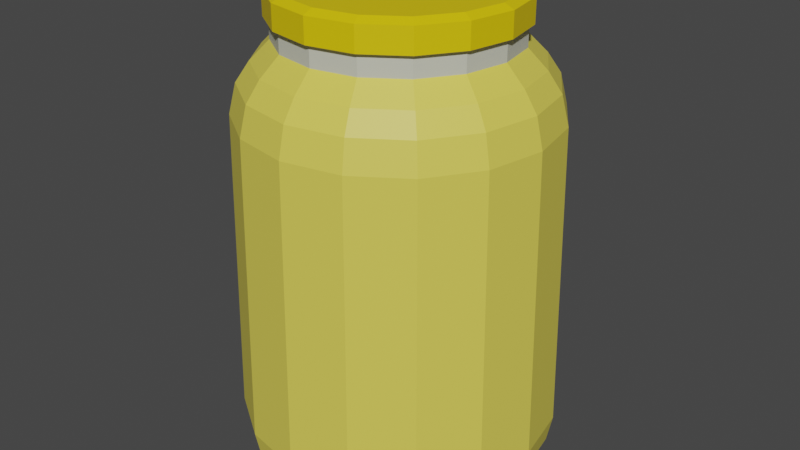 # Source: Peach.blend  (saved by Blender 2.90.8; exported with 4.5.12 LTS)
import bpy
from mathutils import Matrix  # noqa: F401  (used for matrix-valued properties, if any)

bpy.ops.wm.read_factory_settings(use_empty=True)
scene = bpy.context.scene
scene.name = 'Scene'

# ---- collections
col_collection = bpy.data.collections.new('Collection'); scene.collection.children.link(col_collection)

# ---- materials (node trees are filled in below, after node groups)
mat_juce = bpy.data.materials.new('Juce')
mat_cap = bpy.data.materials.new('Cap')
mat_pot = bpy.data.materials.new('Pot')

# ---- material node trees
mat_juce.use_nodes = True; mat_juce.node_tree.nodes.clear()
_N = mat_juce.node_tree.nodes; _L = mat_juce.node_tree.links
n0 = _N.new('ShaderNodeBsdfPrincipled'); n0.name = 'Principled BSDF'; n0.location = (10, 300)
n0.distribution = 'GGX'
n0.subsurface_method = 'BURLEY'
n0.inputs[0].default_value = (0.8, 0.6862, 0.09494, 1.0)
n0.inputs[3].default_value = 1.45
n0.inputs[27].default_value = (0.0, 0.0, 0.0, 1.0)
n0.inputs[28].default_value = 1.0
n1 = _N.new('ShaderNodeOutputMaterial'); n1.name = 'Material Output'; n1.location = (300, 300)
_L.new(n0.outputs[0], n1.inputs[0])
n1.is_active_output = True
mat_cap.use_nodes = True; mat_cap.node_tree.nodes.clear()
_N = mat_cap.node_tree.nodes; _L = mat_cap.node_tree.links
n0 = _N.new('ShaderNodeBsdfPrincipled'); n0.name = 'Principled BSDF'; n0.location = (10, 300)
n0.distribution = 'GGX'
n0.subsurface_method = 'BURLEY'
n0.inputs[0].default_value = (0.5846, 0.5936, 0.5007, 1.0)
n0.inputs[3].default_value = 1.45
n0.inputs[27].default_value = (0.0, 0.0, 0.0, 1.0)
n0.inputs[28].default_value = 1.0
n1 = _N.new('ShaderNodeOutputMaterial'); n1.name = 'Material Output'; n1.location = (300, 300)
_L.new(n0.outputs[0], n1.inputs[0])
n1.is_active_output = True
mat_pot.use_nodes = True; mat_pot.node_tree.nodes.clear()
_N = mat_pot.node_tree.nodes; _L = mat_pot.node_tree.links
n0 = _N.new('ShaderNodeBsdfPrincipled'); n0.name = 'Principled BSDF'; n0.location = (10, 300)
n0.distribution = 'GGX'
n0.subsurface_method = 'BURLEY'
n0.inputs[0].default_value = (0.8, 0.588, 0.0, 1.0)
n0.inputs[3].default_value = 1.45
n0.inputs[27].default_value = (0.0, 0.0, 0.0, 1.0)
n0.inputs[28].default_value = 1.0
n1 = _N.new('ShaderNodeOutputMaterial'); n1.name = 'Material Output'; n1.location = (300, 300)
_L.new(n0.outputs[0], n1.inputs[0])
n1.is_active_output = True

# ---- world
world_world = bpy.data.worlds.new('World'); scene.world = world_world
world_world.use_nodes = True; world_world.node_tree.nodes.clear()
_N = world_world.node_tree.nodes; _L = world_world.node_tree.links
n0 = _N.new('ShaderNodeOutputWorld'); n0.name = 'World Output'; n0.location = (300, 300)
n1 = _N.new('ShaderNodeBackground'); n1.name = 'Background'; n1.location = (10, 300)
n1.inputs[0].default_value = (0.05088, 0.05088, 0.05088, 1.0)
_L.new(n1.outputs[0], n0.inputs[0])
n0.is_active_output = True
world_world.color = (0.05088, 0.05088, 0.05088)
world_world.use_sun_shadow = False
world_world.sun_shadow_jitter_overblur = 0.0

# ---- meshes
me_cylinder_001 = bpy.data.meshes.new('Cylinder.001')
me_cylinder_001.from_pydata([(-3.347e-08, 0.721, 2.807), (0.2759, 0.6661, 2.807), (0.5098, 0.5098, 2.807), (0.6661, 0.2759, 2.807), (0.721, -4.939e-08, 2.807), (0.6661, -0.2759, 2.807), (0.5098, -0.5098, 2.807), (0.2759, -0.6661, 2.807), (8.848e-08, -0.721, 2.807), (-0.2759, -0.6661, 2.807), (-0.5098, -0.5098, 2.807), (-0.6661, -0.2759, 2.807), (-0.721, -2.722e-08, 2.807), (-0.6661, 0.2759, 2.807), (-0.5098, 0.5098, 2.807), (-0.2759, 0.6661, 2.807), (-4.657e-08, 0.8617, 0.003715), (-2.731e-10, 1.006, 0.2907), (-1.028e-08, 0.9719, 0.115), (0.3297, 0.7961, 0.003715), (0.3851, 0.9298, 0.2907), (0.3719, 0.8979, 0.115), (0.6093, 0.6093, 0.003715), (0.7116, 0.7116, 0.2907), (0.6872, 0.6872, 0.115), (0.7961, 0.3297, 0.003715), (0.9298, 0.3851, 0.2907), (0.8979, 0.3719, 0.115), (0.8617, -4.47e-08, 0.003715), (1.006, -4.405e-08, 0.2907), (0.9719, -4.402e-08, 0.115), (0.7961, -0.3297, 0.003715), (0.9298, -0.3851, 0.2907), (0.8979, -0.3719, 0.115), (0.6093, -0.6093, 0.003715), (0.7116, -0.7116, 0.2907), (0.6872, -0.6872, 0.115), (0.3297, -0.7961, 0.003715), (0.3851, -0.9298, 0.2907), (0.3719, -0.8979, 0.115), (1.08e-07, -0.8617, 0.003715), (1.517e-07, -1.006, 0.2907), (1.412e-07, -0.9719, 0.115), (-0.3297, -0.7961, 0.003715), (-0.3851, -0.9298, 0.2907), (-0.3719, -0.8979, 0.115), (-0.6093, -0.6093, 0.003715), (-0.7116, -0.7116, 0.2907), (-0.6872, -0.6872, 0.115), (-0.7961, -0.3297, 0.003715), (-0.9298, -0.3851, 0.2907), (-0.8979, -0.3719, 0.115), (-0.8617, -5.588e-09, 0.003715), (-1.006, 1.195e-08, 0.2907), (-0.9719, 8.195e-09, 0.115), (-0.7961, 0.3297, 0.003715), (-0.9298, 0.3851, 0.2907), (-0.8979, 0.3719, 0.115), (-0.6093, 0.6093, 0.003715), (-0.7116, 0.7116, 0.2907), (-0.6872, 0.6872, 0.115), (-0.3297, 0.7961, 0.003715), (-0.3851, 0.9298, 0.2907), (-0.3719, 0.8979, 0.115), (-0.2759, 0.6661, 2.677), (-0.3709, 0.8955, 2.245), (-0.3214, 0.7759, 2.557), (-0.3536, 0.8537, 2.432), (-0.5098, 0.5098, 2.677), (-0.6854, 0.6854, 2.245), (-0.5938, 0.5938, 2.557), (-0.6534, 0.6534, 2.432), (-0.6661, 0.2759, 2.677), (-0.8955, 0.3709, 2.245), (-0.7759, 0.3214, 2.557), (-0.8537, 0.3536, 2.432), (-0.721, -2.722e-08, 2.677), (-0.9693, 1.166e-08, 2.245), (-0.8398, -4.085e-09, 2.557), (-0.924, 8.055e-09, 2.432), (-0.6661, -0.2759, 2.677), (-0.8955, -0.3709, 2.245), (-0.7759, -0.3214, 2.557), (-0.8537, -0.3536, 2.432), (-0.5098, -0.5098, 2.677), (-0.6854, -0.6854, 2.245), (-0.5938, -0.5938, 2.557), (-0.6534, -0.6534, 2.432), (-0.2759, -0.6661, 2.677), (-0.3709, -0.8955, 2.245), (-0.3214, -0.7759, 2.557), (-0.3536, -0.8537, 2.432), (9.757e-08, -0.721, 2.677), (1.637e-07, -0.9693, 2.245), (1.372e-07, -0.8398, 2.557), (1.589e-07, -0.924, 2.432), (0.2759, -0.6661, 2.677), (0.3709, -0.8955, 2.245), (0.3214, -0.7759, 2.557), (0.3536, -0.8537, 2.432), (0.5098, -0.5098, 2.677), (0.6854, -0.6854, 2.245), (0.5938, -0.5938, 2.557), (0.6534, -0.6534, 2.432), (0.6661, -0.2759, 2.677), (0.8955, -0.3709, 2.245), (0.7759, -0.3214, 2.557), (0.8537, -0.3536, 2.432), (0.721, -4.939e-08, 2.677), (0.9693, -4.227e-08, 2.245), (0.8398, -4.335e-08, 2.557), (0.924, -4.181e-08, 2.432), (0.6661, 0.2759, 2.677), (0.8955, 0.3709, 2.245), (0.7759, 0.3214, 2.557), (0.8537, 0.3536, 2.432), (0.5098, 0.5098, 2.677), (0.6854, 0.6854, 2.245), (0.5938, 0.5938, 2.557), (0.6534, 0.6534, 2.432), (0.2759, 0.6661, 2.677), (0.3709, 0.8955, 2.245), (0.3214, 0.7759, 2.557), (0.3536, 0.8537, 2.432), (-2.438e-08, 0.721, 2.677), (1.731e-08, 0.9693, 2.245), (5.161e-09, 0.8398, 2.557), (1.827e-08, 0.924, 2.432), (-3.725e-08, 0.7523, 2.807), (0.2879, 0.695, 2.807), (0.532, 0.532, 2.807), (0.695, 0.2879, 2.807), (0.7523, -5.13e-08, 2.807), (0.695, -0.2879, 2.807), (0.532, -0.532, 2.807), (0.2879, -0.695, 2.807), (9e-08, -0.7523, 2.807), (-0.2879, -0.695, 2.807), (-0.532, -0.532, 2.807), (-0.695, -0.2879, 2.807), (-0.7523, -2.817e-08, 2.807), (-0.695, 0.2879, 2.807), (-0.532, 0.532, 2.807), (-0.2879, 0.695, 2.807), (-3.725e-08, 0.7523, 2.96), (0.2879, 0.695, 2.96), (0.532, 0.532, 2.96), (0.695, 0.2879, 2.96), (0.7523, -5.13e-08, 2.96), (0.695, -0.2879, 2.96), (0.532, -0.532, 2.96), (0.2879, -0.695, 2.96), (9e-08, -0.7523, 2.96), (-0.2879, -0.695, 2.96), (-0.532, -0.532, 2.96), (-0.695, -0.2879, 2.96), (-0.7523, -2.817e-08, 2.96), (-0.695, 0.2879, 2.96), (-0.532, 0.532, 2.96), (-0.2879, 0.695, 2.96), (-3.04e-08, 0.689, 2.988), (0.2637, 0.6366, 2.988), (0.4872, 0.4872, 2.988), (0.6366, 0.2637, 2.988), (0.689, -4.569e-08, 2.988), (0.6366, -0.2637, 2.988), (0.4872, -0.4872, 2.988), (0.2637, -0.6366, 2.988), (8.614e-08, -0.689, 2.988), (-0.2637, -0.6366, 2.988), (-0.4872, -0.4872, 2.988), (-0.6366, -0.2637, 2.988), (-0.689, -2.45e-08, 2.988), (-0.6366, 0.2637, 2.988), (-0.4872, 0.4872, 2.988), (-0.2637, 0.6366, 2.988)], [], [(17, 125, 121, 20), (17, 20, 21, 18), (18, 21, 19, 16), (20, 23, 24, 21), (21, 24, 22, 19), (23, 26, 27, 24), (24, 27, 25, 22), (26, 29, 30, 27), (27, 30, 28, 25), (29, 32, 33, 30), (30, 33, 31, 28), (32, 35, 36, 33), (33, 36, 34, 31), (35, 38, 39, 36), (36, 39, 37, 34), (38, 41, 42, 39), (39, 42, 40, 37), (41, 44, 45, 42), (42, 45, 43, 40), (44, 47, 48, 45), (45, 48, 46, 43), (47, 50, 51, 48), (48, 51, 49, 46), (50, 53, 54, 51), (51, 54, 52, 49), (53, 56, 57, 54), (54, 57, 55, 52), (56, 59, 60, 57), (57, 60, 58, 55), (59, 62, 63, 60), (60, 63, 61, 58), (62, 17, 18, 63), (63, 18, 16, 61), (16, 19, 22, 25, 28, 31, 34, 37, 40, 43, 46, 49, 52, 55, 58, 61), (6, 5, 133, 134), (116, 120, 1, 2), (125, 65, 67, 127), (127, 67, 66, 126), (126, 66, 64, 124), (65, 69, 71, 67), (67, 71, 70, 66), (66, 70, 68, 64), (69, 73, 75, 71), (71, 75, 74, 70), (70, 74, 72, 68), (73, 77, 79, 75), (75, 79, 78, 74), (74, 78, 76, 72), (77, 81, 83, 79), (79, 83, 82, 78), (78, 82, 80, 76), (81, 85, 87, 83), (83, 87, 86, 82), (82, 86, 84, 80), (85, 89, 91, 87), (87, 91, 90, 86), (86, 90, 88, 84), (89, 93, 95, 91), (91, 95, 94, 90), (90, 94, 92, 88), (93, 97, 99, 95), (95, 99, 98, 94), (94, 98, 96, 92), (97, 101, 103, 99), (99, 103, 102, 98), (98, 102, 100, 96), (101, 105, 107, 103), (103, 107, 106, 102), (102, 106, 104, 100), (105, 109, 111, 107), (107, 111, 110, 106), (106, 110, 108, 104), (109, 113, 115, 111), (111, 115, 114, 110), (110, 114, 112, 108), (113, 117, 119, 115), (115, 119, 118, 114), (114, 118, 116, 112), (117, 121, 123, 119), (119, 123, 122, 118), (118, 122, 120, 116), (121, 125, 127, 123), (123, 127, 126, 122), (122, 126, 124, 120), (112, 116, 2, 3), (108, 112, 3, 4), (104, 108, 4, 5), (100, 104, 5, 6), (96, 100, 6, 7), (92, 96, 7, 8), (88, 92, 8, 9), (84, 88, 9, 10), (80, 84, 10, 11), (120, 124, 0, 1), (76, 80, 11, 12), (72, 76, 12, 13), (68, 72, 13, 14), (64, 68, 14, 15), (124, 64, 15, 0), (129, 128, 144, 145), (13, 12, 140, 141), (12, 11, 139, 140), (4, 3, 131, 132), (3, 2, 130, 131), (5, 4, 132, 133), (8, 7, 135, 136), (15, 14, 142, 143), (0, 15, 143, 128), (7, 6, 134, 135), (14, 13, 141, 142), (9, 8, 136, 137), (10, 9, 137, 138), (2, 1, 129, 130), (1, 0, 128, 129), (11, 10, 138, 139), (155, 154, 170, 171), (142, 141, 157, 158), (128, 143, 159, 144), (131, 130, 146, 147), (138, 137, 153, 154), (133, 132, 148, 149), (140, 139, 155, 156), (135, 134, 150, 151), (134, 133, 149, 150), (137, 136, 152, 153), (136, 135, 151, 152), (139, 138, 154, 155), (130, 129, 145, 146), (141, 140, 156, 157), (132, 131, 147, 148), (143, 142, 158, 159), (161, 160, 175, 174, 173, 172, 171, 170, 169, 168, 167, 166, 165, 164, 163, 162), (146, 145, 161, 162), (157, 156, 172, 173), (148, 147, 163, 164), (159, 158, 174, 175), (145, 144, 160, 161), (158, 157, 173, 174), (144, 159, 175, 160), (147, 146, 162, 163), (154, 153, 169, 170), (149, 148, 164, 165), (156, 155, 171, 172), (151, 150, 166, 167), (150, 149, 165, 166), (153, 152, 168, 169), (152, 151, 167, 168), (121, 117, 23, 20), (69, 65, 62, 59), (73, 69, 59, 56), (77, 73, 56, 53), (81, 77, 53, 50), (85, 81, 50, 47), (89, 85, 47, 44), (93, 89, 44, 41), (97, 93, 41, 38), (101, 97, 38, 35), (105, 101, 35, 32), (109, 105, 32, 29), (113, 109, 29, 26), (117, 113, 26, 23), (62, 65, 125, 17)])
me_cylinder_001.polygons.foreach_set('material_index', [0, 0, 0, 0, 0, 0, 0, 0, 0, 0, 0, 0, 0, 0, 0, 0, 0, 0, 0, 0, 0, 0, 0, 0, 0, 0, 0, 0, 0, 0, 0, 0, 0, 0, 0, 1, 0, 0, 0, 0, 0, 0, 0, 0, 0, 0, 0, 0, 0, 0, 0, 0, 0, 0, 0, 0, 0, 0, 0, 0, 0, 0, 0, 0, 0, 0, 0, 0, 0, 0, 0, 0, 0, 0, 0, 0, 0, 0, 0, 0, 0, 0, 0, 0, 1, 1, 1, 1, 1, 1, 1, 1, 1, 1, 1, 1, 1, 1, 1, 2, 0, 0, 0, 0, 0, 0, 0, 0, 0, 0, 0, 0, 0, 0, 0, 2, 2, 2, 2, 2, 2, 2, 2, 2, 2, 2, 2, 2, 2, 2, 2, 2, 2, 2, 2, 2, 2, 2, 2, 2, 2, 2, 2, 2, 2, 2, 2, 0, 0, 0, 0, 0, 0, 0, 0, 0, 0, 0, 0, 0, 0, 0])
_uv = me_cylinder_001.uv_layers.new(name='UVMap')
_uv.uv.foreach_set('vector', [1.0, 0.5727, 1.0, 1.0, 0.9375, 1.0, 0.9375, 0.5727, 1.0, 0.5727, 0.9375, 0.5727, 0.9375, 0.5177, 0.9991, 0.5177, 0.7527, 0.497, 0.842, 0.4792, 0.8291, 0.4411, 0.75, 0.4568, 0.9375, 0.5727, 0.875, 0.5727, 0.875, 0.5177, 0.9375, 0.5177, 0.847, 0.4771, 0.9227, 0.4266, 0.8962, 0.3962, 0.8291, 0.4411, 0.875, 0.5727, 0.8125, 0.5727, 0.8125, 0.5177, 0.875, 0.5177, 0.9266, 0.4227, 0.9771, 0.347, 0.9411, 0.3291, 0.8962, 0.3962, 0.8125, 0.5727, 0.75, 0.5727, 0.75, 0.5177, 0.8125, 0.5177, 0.9792, 0.342, 0.997, 0.2527, 0.9568, 0.25, 0.9411, 0.3291, 0.75, 0.5727, 0.6875, 0.5727, 0.6875, 0.5177, 0.75, 0.5177, 0.997, 0.2473, 0.9792, 0.158, 0.9411, 0.1709, 0.9568, 0.25, 0.6875, 0.5727, 0.625, 0.5727, 0.625, 0.5177, 0.6875, 0.5177, 0.9771, 0.153, 0.9266, 0.07729, 0.8962, 0.1038, 0.9411, 0.1709, 0.625, 0.5727, 0.5625, 0.5727, 0.5625, 0.5177, 0.625, 0.5177, 0.9227, 0.07343, 0.847, 0.02287, 0.8291, 0.05894, 0.8962, 0.1038, 0.5625, 0.5727, 0.5, 0.5727, 0.5, 0.5177, 0.5625, 0.5177, 0.842, 0.02077, 0.7527, 0.00302, 0.75, 0.0432, 0.8291, 0.05894, 0.5, 0.5727, 0.4375, 0.5727, 0.4375, 0.5177, 0.5, 0.5177, 0.7473, 0.00302, 0.658, 0.02077, 0.6709, 0.05894, 0.75, 0.0432, 0.4375, 0.5727, 0.375, 0.5727, 0.375, 0.5177, 0.4375, 0.5177, 0.653, 0.02287, 0.5773, 0.07343, 0.6038, 0.1038, 0.6709, 0.05894, 0.375, 0.5727, 0.3125, 0.5727, 0.3125, 0.5177, 0.375, 0.5177, 0.5734, 0.07729, 0.5229, 0.153, 0.5589, 0.1709, 0.6038, 0.1038, 0.3125, 0.5727, 0.25, 0.5727, 0.25, 0.5177, 0.3125, 0.5177, 0.5208, 0.158, 0.503, 0.2473, 0.5432, 0.25, 0.5589, 0.1709, 0.25, 0.5727, 0.1875, 0.5727, 0.1875, 0.5177, 0.25, 0.5177, 0.503, 0.2527, 0.5208, 0.342, 0.5589, 0.3291, 0.5432, 0.25, 0.1875, 0.5727, 0.125, 0.5727, 0.125, 0.5177, 0.1875, 0.5177, 0.5229, 0.347, 0.5734, 0.4227, 0.6038, 0.3962, 0.5589, 0.3291, 0.125, 0.5727, 0.0625, 0.5727, 0.0625, 0.5177, 0.125, 0.5177, 0.5773, 0.4266, 0.653, 0.4771, 0.6709, 0.4411, 0.6038, 0.3962, 0.0625, 0.5727, 0.0, 0.5727, 0.000928, 0.5177, 0.0625, 0.5177, 0.658, 0.4792, 0.7473, 0.497, 0.75, 0.4568, 0.6709, 0.4411, 0.75, 0.4568, 0.8291, 0.4411, 0.8962, 0.3962, 0.9411, 0.3291, 0.9568, 0.25, 0.9411, 0.1709, 0.8962, 0.1038, 0.8291, 0.05894, 0.75, 0.0432, 0.6709, 0.05894, 0.6038, 0.1038, 0.5589, 0.1709, 0.5432, 0.25, 0.5589, 0.3291, 0.6038, 0.3962, 0.6709, 0.4411, 0.3789, 0.1211, 0.4184, 0.1802, 0.4184, 0.1802, 0.3789, 0.1211, 0.3789, 0.3789, 0.3198, 0.4184, 0.3198, 0.4184, 0.3789, 0.3789, 0.0, 1.0, 0.0625, 1.0, 0.0625, 1.0, 0.0007426, 1.0, 0.0007426, 1.0, 0.0625, 1.0, 0.05947, 1.0, 0.003162, 1.0, 0.25, 0.4686, 0.1663, 0.452, 0.1802, 0.4184, 0.25, 0.4323, 0.0625, 1.0, 0.125, 1.0, 0.125, 1.0, 0.0625, 1.0, 0.0625, 1.0, 0.125, 1.0, 0.122, 1.0, 0.06553, 1.0, 0.1663, 0.452, 0.0954, 0.4046, 0.1211, 0.3789, 0.1802, 0.4184, 0.125, 1.0, 0.1875, 1.0, 0.1875, 1.0, 0.125, 1.0, 0.125, 1.0, 0.1875, 1.0, 0.1845, 1.0, 0.128, 1.0, 0.0954, 0.4046, 0.04801, 0.3337, 0.08156, 0.3198, 0.1211, 0.3789, 0.1875, 1.0, 0.25, 1.0, 0.25, 1.0, 0.1875, 1.0, 0.1875, 1.0, 0.25, 1.0, 0.247, 1.0, 0.1905, 1.0, 0.04801, 0.3337, 0.03137, 0.25, 0.06768, 0.25, 0.08156, 0.3198, 0.25, 1.0, 0.3125, 1.0, 0.3125, 1.0, 0.25, 1.0, 0.25, 1.0, 0.3125, 1.0, 0.3095, 1.0, 0.253, 1.0, 0.03137, 0.25, 0.04801, 0.1663, 0.08156, 0.1802, 0.06768, 0.25, 0.3125, 1.0, 0.375, 1.0, 0.375, 1.0, 0.3125, 1.0, 0.3125, 1.0, 0.375, 1.0, 0.372, 1.0, 0.3155, 1.0, 0.04801, 0.1663, 0.0954, 0.0954, 0.1211, 0.1211, 0.08156, 0.1802, 0.375, 1.0, 0.4375, 1.0, 0.4375, 1.0, 0.375, 1.0, 0.375, 1.0, 0.4375, 1.0, 0.4345, 1.0, 0.378, 1.0, 0.0954, 0.0954, 0.1663, 0.04801, 0.1802, 0.08156, 0.1211, 0.1211, 0.4375, 1.0, 0.5, 1.0, 0.5, 1.0, 0.4375, 1.0, 0.4375, 1.0, 0.5, 1.0, 0.497, 1.0, 0.4405, 1.0, 0.1663, 0.04801, 0.25, 0.03137, 0.25, 0.06768, 0.1802, 0.08156, 0.5, 1.0, 0.5625, 1.0, 0.5625, 1.0, 0.5, 1.0, 0.5, 1.0, 0.5625, 1.0, 0.5595, 1.0, 0.503, 1.0, 0.25, 0.03137, 0.3337, 0.04801, 0.3198, 0.08156, 0.25, 0.06768, 0.5625, 1.0, 0.625, 1.0, 0.625, 1.0, 0.5625, 1.0, 0.5625, 1.0, 0.625, 1.0, 0.622, 1.0, 0.5655, 1.0, 0.3337, 0.04801, 0.4046, 0.0954, 0.3789, 0.1211, 0.3198, 0.08156, 0.625, 1.0, 0.6875, 1.0, 0.6875, 1.0, 0.625, 1.0, 0.625, 1.0, 0.6875, 1.0, 0.6845, 1.0, 0.628, 1.0, 0.4046, 0.0954, 0.452, 0.1663, 0.4184, 0.1802, 0.3789, 0.1211, 0.6875, 1.0, 0.75, 1.0, 0.75, 1.0, 0.6875, 1.0, 0.6875, 1.0, 0.75, 1.0, 0.747, 1.0, 0.6905, 1.0, 0.452, 0.1663, 0.4686, 0.25, 0.4323, 0.25, 0.4184, 0.1802, 0.75, 1.0, 0.8125, 1.0, 0.8125, 1.0, 0.75, 1.0, 0.75, 1.0, 0.8125, 1.0, 0.8095, 1.0, 0.753, 1.0, 0.4686, 0.25, 0.452, 0.3337, 0.4184, 0.3198, 0.4323, 0.25, 0.8125, 1.0, 0.875, 1.0, 0.875, 1.0, 0.8125, 1.0, 0.8125, 1.0, 0.875, 1.0, 0.872, 1.0, 0.8155, 1.0, 0.452, 0.3337, 0.4046, 0.4046, 0.3789, 0.3789, 0.4184, 0.3198, 0.875, 1.0, 0.9375, 1.0, 0.9375, 1.0, 0.875, 1.0, 0.875, 1.0, 0.9375, 1.0, 0.9345, 1.0, 0.878, 1.0, 0.4046, 0.4046, 0.3337, 0.452, 0.3198, 0.4184, 0.3789, 0.3789, 0.9375, 1.0, 1.0, 1.0, 0.9993, 1.0, 0.9375, 1.0, 0.9375, 1.0, 0.9993, 1.0, 0.9968, 1.0, 0.9405, 1.0, 0.3337, 0.452, 0.25, 0.4686, 0.25, 0.4323, 0.3198, 0.4184, 0.4184, 0.3198, 0.3789, 0.3789, 0.3789, 0.3789, 0.4184, 0.3198, 0.4323, 0.25, 0.4184, 0.3198, 0.4184, 0.3198, 0.4323, 0.25, 0.4184, 0.1802, 0.4323, 0.25, 0.4323, 0.25, 0.4184, 0.1802, 0.3789, 0.1211, 0.4184, 0.1802, 0.4184, 0.1802, 0.3789, 0.1211, 0.3198, 0.08156, 0.3789, 0.1211, 0.3789, 0.1211, 0.3198, 0.08156, 0.25, 0.06768, 0.3198, 0.08156, 0.3198, 0.08156, 0.25, 0.06768, 0.1802, 0.08156, 0.25, 0.06768, 0.25, 0.06768, 0.1802, 0.08156, 0.1211, 0.1211, 0.1802, 0.08156, 0.1802, 0.08156, 0.1211, 0.1211, 0.08156, 0.1802, 0.1211, 0.1211, 0.1211, 0.1211, 0.08156, 0.1802, 0.3198, 0.4184, 0.25, 0.4323, 0.25, 0.4323, 0.3198, 0.4184, 0.06768, 0.25, 0.08156, 0.1802, 0.08156, 0.1802, 0.06768, 0.25, 0.08156, 0.3198, 0.06768, 0.25, 0.06768, 0.25, 0.08156, 0.3198, 0.1211, 0.3789, 0.08156, 0.3198, 0.08156, 0.3198, 0.1211, 0.3789, 0.1802, 0.4184, 0.1211, 0.3789, 0.1211, 0.3789, 0.1802, 0.4184, 0.25, 0.4323, 0.1802, 0.4184, 0.1802, 0.4184, 0.25, 0.4323, 0.3198, 0.4184, 0.25, 0.4323, 0.25, 0.4323, 0.3198, 0.4184, 0.08156, 0.3198, 0.06768, 0.25, 0.06768, 0.25, 0.08156, 0.3198, 0.06768, 0.25, 0.08156, 0.1802, 0.08156, 0.1802, 0.06768, 0.25, 0.4323, 0.25, 0.4184, 0.3198, 0.4184, 0.3198, 0.4323, 0.25, 0.4184, 0.3198, 0.3789, 0.3789, 0.3789, 0.3789, 0.4184, 0.3198, 0.4184, 0.1802, 0.4323, 0.25, 0.4323, 0.25, 0.4184, 0.1802, 0.25, 0.06768, 0.3198, 0.08156, 0.3198, 0.08156, 0.25, 0.06768, 0.1802, 0.4184, 0.1211, 0.3789, 0.1211, 0.3789, 0.1802, 0.4184, 0.25, 0.4323, 0.1802, 0.4184, 0.1802, 0.4184, 0.25, 0.4323, 0.3198, 0.08156, 0.3789, 0.1211, 0.3789, 0.1211, 0.3198, 0.08156, 0.1211, 0.3789, 0.08156, 0.3198, 0.08156, 0.3198, 0.1211, 0.3789, 0.1802, 0.08156, 0.25, 0.06768, 0.25, 0.06768, 0.1802, 0.08156, 0.1211, 0.1211, 0.1802, 0.08156, 0.1802, 0.08156, 0.1211, 0.1211, 0.3789, 0.3789, 0.3198, 0.4184, 0.3198, 0.4184, 0.3789, 0.3789, 0.3198, 0.4184, 0.25, 0.4323, 0.25, 0.4323, 0.3198, 0.4184, 0.08156, 0.1802, 0.1211, 0.1211, 0.1211, 0.1211, 0.08156, 0.1802, 0.08156, 0.1802, 0.1211, 0.1211, 0.1211, 0.1211, 0.08156, 0.1802, 0.1211, 0.3789, 0.08156, 0.3198, 0.08156, 0.3198, 0.1211, 0.3789, 0.25, 0.4323, 0.1802, 0.4184, 0.1802, 0.4184, 0.25, 0.4323, 0.4184, 0.3198, 0.3789, 0.3789, 0.3789, 0.3789, 0.4184, 0.3198, 0.1211, 0.1211, 0.1802, 0.08156, 0.1802, 0.08156, 0.1211, 0.1211, 0.4184, 0.1802, 0.4323, 0.25, 0.4323, 0.25, 0.4184, 0.1802, 0.06768, 0.25, 0.08156, 0.1802, 0.08156, 0.1802, 0.06768, 0.25, 0.3198, 0.08156, 0.3789, 0.1211, 0.3789, 0.1211, 0.3198, 0.08156, 0.3789, 0.1211, 0.4184, 0.1802, 0.4184, 0.1802, 0.3789, 0.1211, 0.1802, 0.08156, 0.25, 0.06768, 0.25, 0.06768, 0.1802, 0.08156, 0.25, 0.06768, 0.3198, 0.08156, 0.3198, 0.08156, 0.25, 0.06768, 0.08156, 0.1802, 0.1211, 0.1211, 0.1211, 0.1211, 0.08156, 0.1802, 0.3789, 0.3789, 0.3198, 0.4184, 0.3198, 0.4184, 0.3789, 0.3789, 0.08156, 0.3198, 0.06768, 0.25, 0.06768, 0.25, 0.08156, 0.3198, 0.4323, 0.25, 0.4184, 0.3198, 0.4184, 0.3198, 0.4323, 0.25, 0.1802, 0.4184, 0.1211, 0.3789, 0.1211, 0.3789, 0.1802, 0.4184, 0.3198, 0.4184, 0.25, 0.4323, 0.1802, 0.4184, 0.1211, 0.3789, 0.08156, 0.3198, 0.06768, 0.25, 0.08156, 0.1802, 0.1211, 0.1211, 0.1802, 0.08156, 0.25, 0.06768, 0.3198, 0.08156, 0.3789, 0.1211, 0.4184, 0.1802, 0.4323, 0.25, 0.4184, 0.3198, 0.3789, 0.3789, 0.3789, 0.3789, 0.3198, 0.4184, 0.3198, 0.4184, 0.3789, 0.3789, 0.08156, 0.3198, 0.06768, 0.25, 0.06768, 0.25, 0.08156, 0.3198, 0.4323, 0.25, 0.4184, 0.3198, 0.4184, 0.3198, 0.4323, 0.25, 0.1802, 0.4184, 0.1211, 0.3789, 0.1211, 0.3789, 0.1802, 0.4184, 0.3198, 0.4184, 0.25, 0.4323, 0.25, 0.4323, 0.3198, 0.4184, 0.1211, 0.3789, 0.08156, 0.3198, 0.08156, 0.3198, 0.1211, 0.3789, 0.25, 0.4323, 0.1802, 0.4184, 0.1802, 0.4184, 0.25, 0.4323, 0.4184, 0.3198, 0.3789, 0.3789, 0.3789, 0.3789, 0.4184, 0.3198, 0.1211, 0.1211, 0.1802, 0.08156, 0.1802, 0.08156, 0.1211, 0.1211, 0.4184, 0.1802, 0.4323, 0.25, 0.4323, 0.25, 0.4184, 0.1802, 0.06768, 0.25, 0.08156, 0.1802, 0.08156, 0.1802, 0.06768, 0.25, 0.3198, 0.08156, 0.3789, 0.1211, 0.3789, 0.1211, 0.3198, 0.08156, 0.3789, 0.1211, 0.4184, 0.1802, 0.4184, 0.1802, 0.3789, 0.1211, 0.1802, 0.08156, 0.25, 0.06768, 0.25, 0.06768, 0.1802, 0.08156, 0.25, 0.06768, 0.3198, 0.08156, 0.3198, 0.08156, 0.25, 0.06768, 0.9375, 1.0, 0.875, 1.0, 0.875, 0.5727, 0.9375, 0.5727, 0.125, 1.0, 0.0625, 1.0, 0.0625, 0.5727, 0.125, 0.5727, 0.1875, 1.0, 0.125, 1.0, 0.125, 0.5727, 0.1875, 0.5727, 0.25, 1.0, 0.1875, 1.0, 0.1875, 0.5727, 0.25, 0.5727, 0.3125, 1.0, 0.25, 1.0, 0.25, 0.5727, 0.3125, 0.5727, 0.375, 1.0, 0.3125, 1.0, 0.3125, 0.5727, 0.375, 0.5727, 0.4375, 1.0, 0.375, 1.0, 0.375, 0.5727, 0.4375, 0.5727, 0.5, 1.0, 0.4375, 1.0, 0.4375, 0.5727, 0.5, 0.5727, 0.5625, 1.0, 0.5, 1.0, 0.5, 0.5727, 0.5625, 0.5727, 0.625, 1.0, 0.5625, 1.0, 0.5625, 0.5727, 0.625, 0.5727, 0.6875, 1.0, 0.625, 1.0, 0.625, 0.5727, 0.6875, 0.5727, 0.75, 1.0, 0.6875, 1.0, 0.6875, 0.5727, 0.75, 0.5727, 0.8125, 1.0, 0.75, 1.0, 0.75, 0.5727, 0.8125, 0.5727, 0.875, 1.0, 0.8125, 1.0, 0.8125, 0.5727, 0.875, 0.5727, 0.0625, 0.5727, 0.0625, 1.0, 0.0, 1.0, 0.0, 0.5727])
me_cylinder_001.materials.append(mat_juce)
me_cylinder_001.materials.append(mat_cap)
me_cylinder_001.materials.append(mat_pot)
me_cylinder_001.use_remesh_fix_poles = True
me_cylinder_001.use_remesh_preserve_attributes = False
me_cylinder_001.use_mirror_vertex_groups = False
me_cylinder_001.update()

# ---- objects
ob_pot = bpy.data.objects.new('Pot', me_cylinder_001)

# ---- transforms, parenting, visibility, modifiers, constraints
ob_pot.location = (0.0, 0.0, 0.0)
ob_pot.lineart.crease_threshold = 0.0

# ---- collection membership
col_collection.objects.link(ob_pot)

# ---- scene / render settings (as saved in the file)
scene.frame_start = 1; scene.frame_end = 250; scene.frame_set(1)
scene.render.engine = 'CYCLES'
scene.cycles.use_denoising = False
scene.cycles.samples = 128
scene.cycles.sampling_pattern = 'TABULATED_SOBOL'
scene.cycles.use_adaptive_sampling = False
scene.cycles.use_light_tree = False
scene.view_settings.view_transform = 'Filmic'
bpy.context.view_layer.update()

# ---- added for rendering (the .blend has no active camera and no usable light): camera, sun
cam_auto = bpy.data.cameras.new('AutoCamera')
cam_auto.lens = 50.0
cam_auto.sensor_width = 36.0
cam_auto.clip_end = 1000.0
ob_auto_camera = bpy.data.objects.new('AutoCamera', cam_auto)
scene.collection.objects.link(ob_auto_camera)
ob_auto_camera.location = (3.81599, -4.57918, 4.54878)
ob_auto_camera.rotation_euler = (1.09748, -7.21219e-08, 0.694738)
scene.camera = ob_auto_camera
light_auto_sun = bpy.data.lights.new('AutoSun', 'SUN')
light_auto_sun.energy = 3.0
light_auto_sun.angle = 0.0523599
ob_auto_sun = bpy.data.objects.new('AutoSun', light_auto_sun)
scene.collection.objects.link(ob_auto_sun)
ob_auto_sun.rotation_euler = (0.872665, 0.174533, 0.523599)
bpy.context.view_layer.update()
